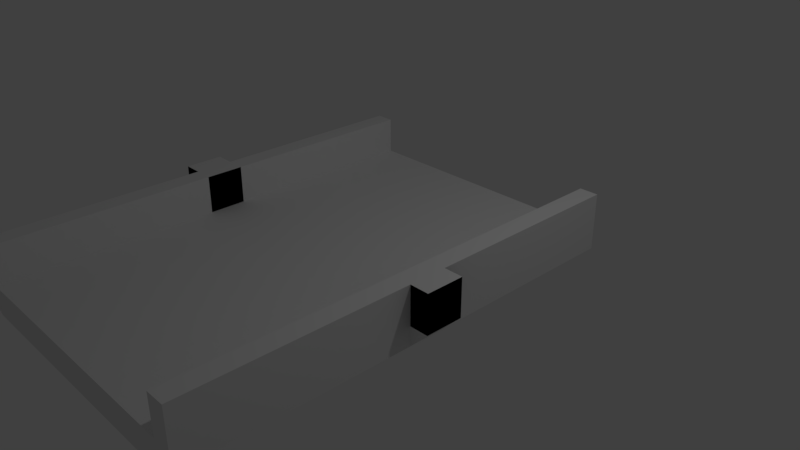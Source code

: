# Source: flat_2x3_.blend  (saved by Blender 2.79.0; exported with 4.5.12 LTS)
import bpy
from mathutils import Matrix  # noqa: F401  (used for matrix-valued properties, if any)

bpy.ops.wm.read_factory_settings(use_empty=True)
scene = bpy.context.scene
scene.name = 'Scene'

# ---- collections
col_collection_1 = bpy.data.collections.new('Collection 1'); scene.collection.children.link(col_collection_1)

# ---- materials (node trees are filled in below, after node groups)
mat_material = bpy.data.materials.new('Material')
mat_material.alpha_threshold = 0.0
mat_material.use_transparent_shadow = False
mat_material.roughness = 0.5
mat_material.line_color = (0.0, 0.0, 0.0, 1.0)

# ---- material node trees

# ---- world
world_world = bpy.data.worlds.new('World'); scene.world = world_world
world_world.color = (0.05088, 0.05088, 0.05088)
world_world.use_sun_shadow = False
world_world.sun_shadow_jitter_overblur = 0.0
world_world.cycles.sampling_method = 'MANUAL'

# ---- cameras
cam_camera = bpy.data.cameras.new('Camera')
cam_camera.clip_end = 100.0
cam_camera.lens = 35.0
cam_camera.sensor_width = 32.0
cam_camera.sensor_height = 18.0
cam_camera.ortho_scale = 7.314
cam_camera.dof.focus_distance = 0.0
cam_camera.dof.aperture_fstop = 128.0

# ---- lights
light_lamp = bpy.data.lights.new('Lamp', 'POINT')
light_lamp.transmission_factor = 0.0
light_lamp.cutoff_distance = 30.0
light_lamp.energy = 100.0
light_lamp.shadow_buffer_clip_start = 1.001
light_lamp.shadow_soft_size = 0.1
light_lamp.shadow_maximum_resolution = 0.006
light_lamp.use_absolute_resolution = True

# ---- meshes
me_cube = bpy.data.meshes.new('Cube')
me_cube.from_pydata([(1.75, 2.0, 0.8), (1.75, -4.0, 0.8), (-1.75, -4.0, 0.8), (-1.75, 2.0, 0.8), (1.75, 2.0, 1.1), (1.75, -4.0, 1.1), (-1.75, -4.0, 1.1), (-1.75, 2.0, 1.1), (2.0, 2.0, 1.1), (2.0, -4.0, 1.1), (-2.0, 2.0, 1.1), (-2.0, -4.0, 1.1), (2.0, 2.0, 1.1), (2.0, -4.0, 1.1), (-2.0, -4.0, 1.1), (-2.0, 2.0, 1.1), (1.75, 2.0, 1.1), (1.75, -4.0, 1.1), (-1.75, -4.0, 1.1), (-1.75, 2.0, 1.1), (2.0, 2.0, 1.5), (2.0, -4.0, 1.5), (-2.0, -4.0, 1.5), (-2.0, 2.0, 1.5), (1.75, 2.0, 1.5), (1.75, -4.0, 1.5), (-1.75, -4.0, 1.5), (-1.75, 2.0, 1.5), (1.75, -0.7, 0.8), (-1.75, -0.7, 0.8), (2.0, -0.7, 1.1), (-2.0, -0.7, 1.1), (1.75, -0.7, 1.1), (-1.75, -0.7, 1.1), (2.0, -0.7, 1.1), (-2.0, -0.7, 1.1), (1.75, -0.7, 1.1), (-1.75, -0.7, 1.1), (2.0, -0.7, 1.5), (-2.0, -0.7, 1.5), (1.75, -0.7, 1.5), (-1.75, -0.7, 1.5), (1.75, -1.195, 0.8), (2.0, -1.195, 1.1), (1.75, -1.195, 1.1), (2.0, -1.195, 1.1), (1.75, -1.195, 1.1), (2.0, -1.195, 1.5), (1.75, -1.195, 1.5), (-1.75, -1.195, 0.8), (-2.0, -1.195, 1.1), (-1.75, -1.195, 1.1), (-2.0, -1.195, 1.1), (-1.75, -1.195, 1.1), (-2.0, -1.195, 1.5), (-1.75, -1.195, 1.5), (2.25, -0.7, 1.1), (2.25, -0.7, 1.5), (2.25, -1.195, 1.1), (2.25, -1.195, 1.5), (-2.25, -1.195, 1.1), (-2.25, -0.7, 1.1), (-2.25, -1.195, 1.5), (-2.25, -0.7, 1.5), (2.0, -0.7, 1.1), (2.0, -1.195, 1.1), (2.25, -0.7, 1.1), (2.0, -0.7, 0.9), (2.0, -1.195, 0.9), (2.25, -1.195, 1.1), (-2.0, -1.195, 0.9), (-2.0, -0.7, 0.9), (-2.25, -1.195, 1.1), (-2.25, -0.7, 1.1), (-2.0, -1.195, 1.5), (-2.0, -0.7, 1.5), (-1.75, -1.195, 1.5), (-1.75, -0.7, 1.5), (1.75, -0.7, 1.5), (2.0, -0.7, 1.5), (2.0, -1.195, 1.5), (1.75, -1.195, 1.5), (2.25, -0.7, 1.5), (2.25, -1.195, 1.5), (-2.25, -1.195, 1.5), (-2.25, -0.7, 1.5), (-2.0, -1.195, 1.5), (-2.0, -0.7, 1.5), (-1.75, -1.195, 1.5), (-1.75, -0.7, 1.5), (1.75, -0.7, 1.5), (2.0, -0.7, 1.5), (2.0, -1.195, 1.5), (1.75, -1.195, 1.5), (2.25, -0.7, 1.5), (2.25, -1.195, 1.5), (-2.25, -1.195, 1.5), (-2.25, -0.7, 1.5), (-2.0, -1.195, 1.5), (-2.0, -0.7, 1.5), (-1.75, -1.195, 1.5), (-1.75, -0.7, 1.5), (1.75, -0.7, 1.5), (2.0, -0.7, 1.5), (2.0, -1.195, 1.5), (1.75, -1.195, 1.5), (2.25, -0.7, 1.5), (2.25, -1.195, 1.5), (-2.25, -1.195, 1.5), (-2.25, -0.7, 1.5), (-1.75, -1.195, 1.1), (-1.75, -0.7, 1.1), (-2.0, -1.195, 1.1), (-2.0, -0.7, 1.1), (1.75, -0.7, 1.1), (2.0, -0.7, 1.1), (2.0, -1.195, 1.1), (1.75, -1.195, 1.1), (2.25, -0.7, 1.1), (2.25, -1.195, 1.1), (-2.25, -1.195, 1.1), (-2.25, -0.7, 1.1), (2.0, -1.195, 0.9), (2.0, -4.0, 0.9), (2.0, 2.0, 0.9), (-2.0, 2.0, 0.9), (-2.0, -4.0, 0.9), (-2.0, -0.7, 0.9), (2.0, -0.7, 0.9), (-2.0, -1.195, 0.9), (-0.1263, 1.335, -0.0626)], [], [(42, 1, 2, 49), (44, 51, 6, 5), (122, 43, 9, 123), (123, 9, 11, 126), (127, 31, 10, 125), (8, 124, 125, 10), (11, 6, 18, 14), (7, 4, 8, 10), (5, 6, 11, 9), (44, 5, 17, 46), (37, 19, 27, 41), (17, 13, 21, 25), (30, 8, 12, 34), (5, 9, 13, 17), (33, 7, 19, 37), (50, 11, 14, 52), (7, 10, 15, 19), (8, 4, 16, 12), (48, 25, 21, 47), (41, 27, 23, 39), (52, 14, 22, 54), (19, 15, 23, 27), (12, 16, 24, 20), (46, 17, 25, 48), (34, 12, 20, 38), (14, 18, 26, 22), (39, 63, 85, 75), (16, 36, 40, 24), (15, 35, 39, 23), (57, 38, 79, 82), (24, 40, 38, 20), (10, 31, 35, 15), (51, 33, 37, 53), (43, 30, 34, 45), (53, 37, 41, 55), (4, 32, 36, 16), (127, 129, 70, 71), (124, 8, 30, 128), (4, 7, 33, 32), (0, 28, 29, 3), (126, 11, 50, 129), (18, 53, 55, 26), (9, 43, 45, 13), (6, 51, 53, 18), (26, 55, 54, 22), (13, 45, 47, 21), (36, 46, 48, 40), (55, 41, 77, 76), (48, 47, 80, 81), (31, 50, 52, 35), (32, 44, 46, 36), (122, 128, 67, 68), (32, 33, 51, 44), (28, 42, 49, 29), (58, 56, 57, 59), (45, 34, 56, 58), (34, 38, 57, 56), (47, 45, 58, 59), (61, 60, 62, 63), (35, 52, 60, 61), (39, 35, 61, 63), (52, 54, 62, 60), (34, 45, 65, 64), (67, 66, 69, 68), (43, 122, 68, 69), (30, 43, 69, 66), (128, 30, 66, 67), (70, 72, 73, 71), (31, 127, 71, 73), (129, 50, 72, 70), (50, 31, 73, 72), (99, 109, 121, 113), (102, 105, 117, 114), (100, 101, 111, 110), (107, 106, 118, 119), (41, 39, 75, 77), (40, 48, 81, 78), (59, 57, 82, 83), (63, 62, 84, 85), (62, 54, 74, 84), (38, 40, 78, 79), (54, 55, 76, 74), (47, 59, 83, 80), (91, 92, 95, 94), (88, 89, 87, 86), (86, 87, 97, 96), (90, 93, 92, 91), (91, 90, 102, 103), (94, 91, 103, 106), (93, 92, 104, 105), (97, 96, 108, 109), (88, 89, 101, 100), (95, 94, 106, 107), (90, 93, 105, 102), (87, 97, 109, 99), (89, 87, 99, 101), (92, 95, 107, 104), (86, 88, 100, 98), (96, 86, 98, 108), (114, 117, 116, 115), (112, 113, 121, 120), (110, 111, 113, 112), (115, 116, 119, 118), (101, 99, 113, 111), (104, 107, 119, 116), (98, 100, 110, 112), (108, 98, 112, 120), (103, 102, 114, 115), (106, 103, 115, 118), (105, 104, 116, 117), (109, 108, 120, 121), (1, 42, 122, 123), (0, 3, 125, 124), (2, 1, 123, 126), (3, 29, 127, 125), (28, 0, 124, 128), (29, 49, 129, 127), (42, 28, 128, 122), (49, 2, 126, 129)])
me_cube.materials.append(mat_material)
me_cube.use_remesh_preserve_volume = False
me_cube.use_remesh_preserve_attributes = False
me_cube.use_mirror_vertex_groups = False
me_cube.update()

# ---- objects
ob_cube = bpy.data.objects.new('Cube', me_cube)
ob_lamp = bpy.data.objects.new('Lamp', light_lamp)
ob_camera = bpy.data.objects.new('Camera', cam_camera)

# ---- transforms, parenting, visibility, modifiers, constraints
ob_cube.location = (0.0, 0.0, -1.0)
ob_cube.scale = (1.0, 1.0, 1.25)
ob_cube.lock_rotations_4d = False
ob_cube.empty_display_type = 'ARROWS'
ob_cube.lineart.crease_threshold = 0.0
ob_lamp.location = (4.076, 1.005, 5.904)
ob_lamp.rotation_euler = (0.6503, 0.05522, 1.866)
ob_lamp.lock_rotations_4d = False
ob_lamp.empty_display_type = 'ARROWS'
ob_lamp.color = (0.0, 0.0, 0.0, 0.0)
ob_lamp.lineart.crease_threshold = 0.0
ob_camera.location = (7.481, -6.508, 5.344)
ob_camera.rotation_euler = (1.109, 0.0, 0.8149)
ob_camera.lock_rotations_4d = False
ob_camera.empty_display_type = 'ARROWS'
ob_camera.color = (0.0, 0.0, 0.0, 0.0)
ob_camera.display_type = 'WIRE'
ob_camera.lineart.crease_threshold = 0.0

# ---- collection membership
col_collection_1.objects.link(ob_cube)
col_collection_1.objects.link(ob_lamp)
col_collection_1.objects.link(ob_camera)

# ---- scene / render settings (as saved in the file)
scene.camera = ob_camera
scene.frame_start = 1; scene.frame_end = 250; scene.frame_set(1)
scene.render.engine = 'BLENDER_EEVEE_NEXT'
scene.render.resolution_percentage = 50
scene.render.dither_intensity = 0.0
scene.cycles.use_denoising = False
scene.cycles.samples = 128
scene.cycles.sampling_pattern = 'TABULATED_SOBOL'
scene.cycles.use_adaptive_sampling = False
scene.cycles.use_light_tree = False
scene.cycles.blur_glossy = 0.0
scene.cycles.sample_clamp_indirect = 0.0
scene.view_settings.view_transform = 'Standard'
bpy.context.view_layer.update()
